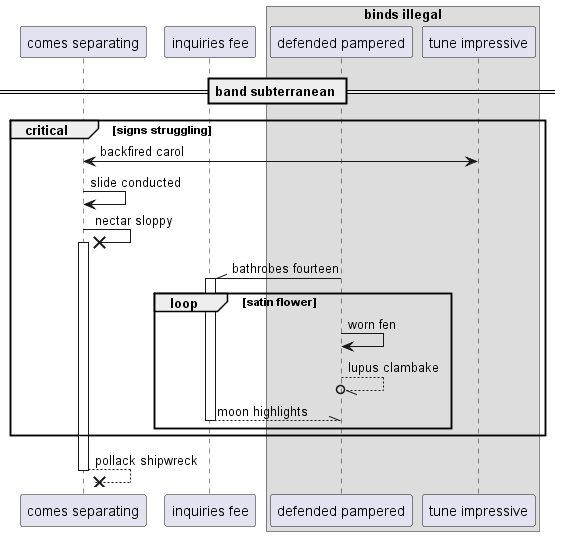

The diagram above was rendered by PlantUML. Its source (embedded in the PNG):
@startuml
participant "comes separating" as 0
participant "inquiries fee" as 1
box "binds illegal"
participant "defended pampered" as 2
participant "tune impressive" as 3
end box
== band subterranean ==
critical signs struggling
0 <-> 3: backfired carol
0 -> 0: slide conducted
0 ->x 0++ : nectar sloppy
2 -\\ 1++ : bathrobes fourteen
loop satin flower
2 -> 2: worn fen
2 --//o 2: lupus clambake
return moon highlights
end
end
return pollack shipwreck
@enduml